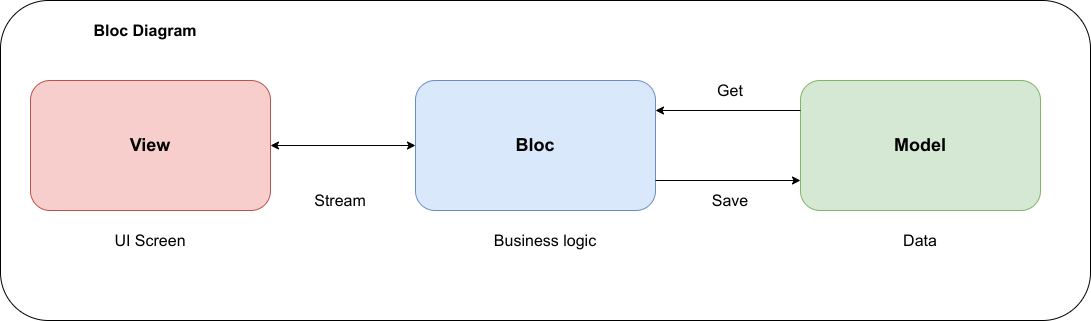

The diagram above was exported from draw.io. Its source (the exported page's mxGraphModel, read from the mxfile embedded in the PNG):
<mxGraphModel dx="1422" dy="784" grid="1" gridSize="10" guides="1" tooltips="1" connect="1" arrows="1" fold="1" page="1" pageScale="1" pageWidth="850" pageHeight="1100" math="0" shadow="0">
  <root>
    <mxCell id="0" />
    <mxCell id="1" parent="0" />
    <mxCell id="Bu9tmMgwFYgD6_aN9cGr-1" value="" style="rounded=1;whiteSpace=wrap;html=1;" vertex="1" parent="1">
      <mxGeometry x="10" y="240" width="1090" height="320" as="geometry" />
    </mxCell>
    <mxCell id="Bu9tmMgwFYgD6_aN9cGr-2" value="&lt;font style=&quot;font-size: 18px&quot;&gt;&lt;b&gt;View&lt;/b&gt;&lt;/font&gt;" style="rounded=1;whiteSpace=wrap;html=1;fillColor=#f8cecc;strokeColor=#b85450;" vertex="1" parent="1">
      <mxGeometry x="40" y="320" width="240" height="130" as="geometry" />
    </mxCell>
    <mxCell id="Bu9tmMgwFYgD6_aN9cGr-3" value="&lt;font style=&quot;font-size: 18px&quot;&gt;&lt;b&gt;Bloc&lt;br&gt;&lt;/b&gt;&lt;/font&gt;" style="rounded=1;whiteSpace=wrap;html=1;fillColor=#dae8fc;strokeColor=#6c8ebf;" vertex="1" parent="1">
      <mxGeometry x="425" y="320" width="240" height="130" as="geometry" />
    </mxCell>
    <mxCell id="Bu9tmMgwFYgD6_aN9cGr-4" value="&lt;font style=&quot;font-size: 18px&quot;&gt;&lt;b&gt;Model&lt;br&gt;&lt;/b&gt;&lt;/font&gt;" style="rounded=1;whiteSpace=wrap;html=1;fillColor=#d5e8d4;strokeColor=#82b366;" vertex="1" parent="1">
      <mxGeometry x="810" y="320" width="240" height="130" as="geometry" />
    </mxCell>
    <mxCell id="Bu9tmMgwFYgD6_aN9cGr-5" value="" style="endArrow=classic;html=1;exitX=1;exitY=0.5;exitDx=0;exitDy=0;entryX=0;entryY=0.5;entryDx=0;entryDy=0;endFill=1;startArrow=classic;startFill=1;" edge="1" parent="1" source="Bu9tmMgwFYgD6_aN9cGr-2" target="Bu9tmMgwFYgD6_aN9cGr-3">
      <mxGeometry width="50" height="50" relative="1" as="geometry">
        <mxPoint x="400" y="430" as="sourcePoint" />
        <mxPoint x="450" y="380" as="targetPoint" />
      </mxGeometry>
    </mxCell>
    <mxCell id="Bu9tmMgwFYgD6_aN9cGr-6" value="" style="endArrow=classic;html=1;exitX=1;exitY=0.75;exitDx=0;exitDy=0;entryX=0;entryY=0.75;entryDx=0;entryDy=0;" edge="1" parent="1">
      <mxGeometry width="50" height="50" relative="1" as="geometry">
        <mxPoint x="665" y="420" as="sourcePoint" />
        <mxPoint x="810" y="420" as="targetPoint" />
      </mxGeometry>
    </mxCell>
    <mxCell id="Bu9tmMgwFYgD6_aN9cGr-8" value="" style="endArrow=classic;html=1;exitX=1;exitY=0.75;exitDx=0;exitDy=0;entryX=0;entryY=0.75;entryDx=0;entryDy=0;" edge="1" parent="1">
      <mxGeometry width="50" height="50" relative="1" as="geometry">
        <mxPoint x="810" y="350" as="sourcePoint" />
        <mxPoint x="665" y="350" as="targetPoint" />
      </mxGeometry>
    </mxCell>
    <mxCell id="Bu9tmMgwFYgD6_aN9cGr-10" value="&lt;font style=&quot;font-size: 16px&quot;&gt;Get&lt;br&gt;&lt;/font&gt;" style="text;html=1;strokeColor=none;fillColor=none;align=center;verticalAlign=middle;whiteSpace=wrap;rounded=0;" vertex="1" parent="1">
      <mxGeometry x="720" y="320" width="40" height="20" as="geometry" />
    </mxCell>
    <mxCell id="Bu9tmMgwFYgD6_aN9cGr-11" value="&lt;font style=&quot;font-size: 16px&quot;&gt;Stream&lt;br&gt;&lt;/font&gt;" style="text;html=1;strokeColor=none;fillColor=none;align=center;verticalAlign=middle;whiteSpace=wrap;rounded=0;" vertex="1" parent="1">
      <mxGeometry x="330" y="430" width="40" height="20" as="geometry" />
    </mxCell>
    <mxCell id="Bu9tmMgwFYgD6_aN9cGr-12" value="&lt;font style=&quot;font-size: 16px&quot;&gt;Save&lt;br&gt;&lt;/font&gt;" style="text;html=1;strokeColor=none;fillColor=none;align=center;verticalAlign=middle;whiteSpace=wrap;rounded=0;" vertex="1" parent="1">
      <mxGeometry x="720" y="430" width="40" height="20" as="geometry" />
    </mxCell>
    <mxCell id="Bu9tmMgwFYgD6_aN9cGr-13" value="&lt;font style=&quot;font-size: 16px&quot;&gt;UI Screen&lt;br&gt;&lt;/font&gt;" style="text;html=1;strokeColor=none;fillColor=none;align=center;verticalAlign=middle;whiteSpace=wrap;rounded=0;" vertex="1" parent="1">
      <mxGeometry x="110" y="470" width="100" height="20" as="geometry" />
    </mxCell>
    <mxCell id="Bu9tmMgwFYgD6_aN9cGr-14" value="&lt;font style=&quot;font-size: 16px&quot;&gt;Business logic&lt;br&gt;&lt;/font&gt;" style="text;html=1;strokeColor=none;fillColor=none;align=center;verticalAlign=middle;whiteSpace=wrap;rounded=0;" vertex="1" parent="1">
      <mxGeometry x="500" y="470" width="110" height="20" as="geometry" />
    </mxCell>
    <mxCell id="Bu9tmMgwFYgD6_aN9cGr-15" value="&lt;font style=&quot;font-size: 16px&quot;&gt;Data&lt;br&gt;&lt;/font&gt;" style="text;html=1;strokeColor=none;fillColor=none;align=center;verticalAlign=middle;whiteSpace=wrap;rounded=0;" vertex="1" parent="1">
      <mxGeometry x="875" y="470" width="110" height="20" as="geometry" />
    </mxCell>
    <mxCell id="Bu9tmMgwFYgD6_aN9cGr-16" value="&lt;b&gt;&lt;font style=&quot;font-size: 16px&quot;&gt;Bloc Diagram&lt;/font&gt;&lt;/b&gt;" style="text;html=1;strokeColor=none;fillColor=none;align=center;verticalAlign=middle;whiteSpace=wrap;rounded=0;" vertex="1" parent="1">
      <mxGeometry x="90" y="260" width="130" height="20" as="geometry" />
    </mxCell>
  </root>
</mxGraphModel>